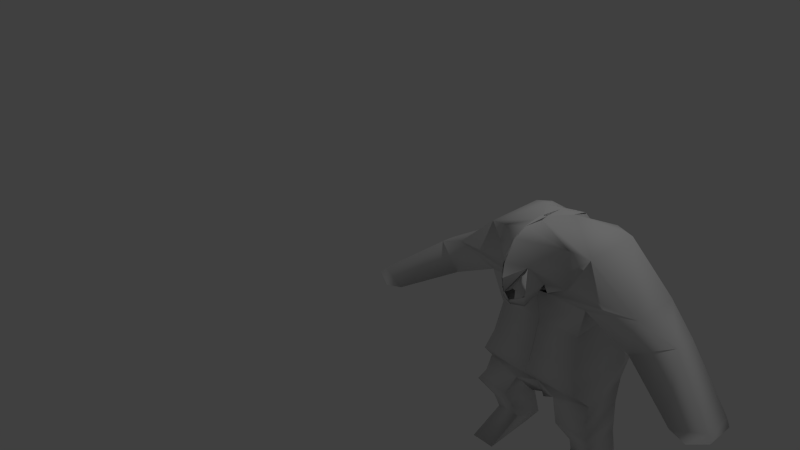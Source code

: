 # Source: model.blend  (saved by Blender 2.72.0; exported with 4.5.12 LTS)
import bpy
from mathutils import Matrix  # noqa: F401  (used for matrix-valued properties, if any)

bpy.ops.wm.read_factory_settings(use_empty=True)
scene = bpy.context.scene
scene.name = 'Scene'

# ---- collections
col_collection_1 = bpy.data.collections.new('Collection 1'); scene.collection.children.link(col_collection_1)

# ---- materials (node trees are filled in below, after node groups)
mat_material = bpy.data.materials.new('Material')
mat_material.alpha_threshold = 0.0
mat_material.use_transparent_shadow = False
mat_material.roughness = 0.5
mat_material.line_color = (0.0, 0.0, 0.0, 1.0)

# ---- material node trees

# ---- world
world_world = bpy.data.worlds.new('World'); scene.world = world_world
world_world.color = (0.05088, 0.05088, 0.05088)
world_world.use_sun_shadow = False
world_world.sun_shadow_jitter_overblur = 0.0
world_world.cycles.sampling_method = 'MANUAL'
world_world.cycles.sample_map_resolution = 256

# ---- cameras
cam_camera = bpy.data.cameras.new('Camera')
cam_camera.clip_end = 100.0
cam_camera.lens = 35.0
cam_camera.sensor_width = 32.0
cam_camera.sensor_height = 18.0
cam_camera.ortho_scale = 7.314
cam_camera.dof.focus_distance = 0.0
cam_camera.dof.aperture_fstop = 128.0

# ---- lights
light_lamp = bpy.data.lights.new('Lamp', 'POINT')
light_lamp.transmission_factor = 0.0
light_lamp.cutoff_distance = 30.0
light_lamp.energy = 100.0
light_lamp.shadow_buffer_clip_start = 1.001
light_lamp.shadow_soft_size = 0.1
light_lamp.shadow_maximum_resolution = 0.006
light_lamp.use_absolute_resolution = True
light_lamp.cycles.use_multiple_importance_sampling = False

# ---- meshes
me_cube = bpy.data.meshes.new('Cube')
me_cube.from_pydata([(0.5868, -0.5468, -0.38), (0.5923, 0.4832, -0.3876), (-0.0008832, 0.4885, -0.3931), (-0.0008832, -0.5516, -0.3768), (0.002945, -0.4776, -0.1513), (0.002945, 0.4473, -0.1589), (0.5247, 0.4473, -0.1534), (0.5193, -0.4747, -0.1458), (0.5871, -0.4557, 0.5735), (0.5871, 0.4997, 0.5682), (0.002629, 0.4997, 0.5627), (0.00137, -0.4557, 0.568), (0.4808, -0.3918, 0.1974), (0.4808, 0.4997, 0.2081), (0.002945, 0.4997, 0.2081), (0.002945, -0.3918, 0.1974), (0.6604, -0.3305, -0.6096), (0.5944, 0.3371, -0.6102), (0.001709, 0.3318, -0.6128), (0.001709, -0.3358, -0.6121), (0.6704, -0.4053, -0.7859), (0.6711, 0.1557, -0.784), (0.2444, 0.225, -0.6743), (0.2491, -0.3893, -0.6747), (-0.01442, 0.09176, -0.8031), (-0.01442, -0.2294, -0.8131), (0.07506, 0.08091, -0.7684), (0.07974, -0.3255, -0.7902), (0.7464, -0.4529, -0.9206), (0.7471, 0.03883, -0.9186), (0.3469, 0.0335, -0.923), (0.3516, -0.4529, -0.9234), (0.66, -0.255, -1.203), (0.6607, 0.1941, -1.206), (0.4113, 0.1728, -1.22), (0.4159, -0.255, -1.22), (0.6554, -0.1652, -1.415), (0.6951, 0.2253, -1.541), (0.3742, 0.2306, -1.554), (0.3788, -0.1652, -1.415), (0.763, -0.4771, -1.739), (0.7748, 0.1692, -1.734), (0.4928, 0.1745, -1.731), (0.4824, -0.4771, -1.745), (0.1605, 0.4997, 0.5627), (-0.02512, -0.4753, 1.386), (1.118, -0.3927, 0.678), (1.114, 0.1977, 0.6783), (0.3733, 0.4977, 0.7296), (0.3705, -0.4572, 0.7222), (0.6039, -0.4734, 1.141), (0.6, 0.2268, 1.144), (0.4496, 0.4231, 1.014), (0.4468, -0.5318, 1.0), (-0.02512, -0.4753, 1.386), (0.1716, -0.1731, 1.371), (0.4071, 0.2436, 1.192), (0.4043, -0.5337, 1.185), (1.1, -0.456, 0.3251), (1.1, 0.2548, 0.3197), (1.491, -0.2889, 0.5042), (1.487, -0.01692, 0.4952), (1.737, -0.7123, -0.03276), (1.737, -0.4725, -0.02585), (2.07, -0.6429, 0.06836), (2.066, -0.3156, 0.06546), (1.931, -0.7574, -0.06356), (1.931, -0.5234, -0.05373), (2.117, -0.6853, 0.009527), (2.113, -0.3389, -0.00477), (-0.005271, 0.4977, 0.5698), (0.001132, 0.269, 1.188), (0.004841, -1.003, 1.086), (0.007072, -1.022, 0.9331), (-0.00304, -0.867, 1.298), (-0.00249, -0.7046, 1.372), (0.1452, -0.8254, 1.021), (0.1689, -0.5761, 0.7467), (0.1215, -0.4557, 0.5768), (0.007072, -1.022, 0.9331), (0.1386, -0.5761, 0.7467), (0.1689, -0.5761, 0.7467), (0.007072, -1.022, 0.9331), (0.1471, -0.8254, 1.021), (0.1689, -0.5761, 0.7467), (0.007072, -1.022, 0.9331), (0.1689, -0.5761, 0.7467), (0.1471, -0.8254, 1.021), (0.007072, -1.022, 0.9331), (0.1471, -0.8254, 1.021), (0.007072, -1.022, 0.9331), (0.007072, -1.022, 0.9331), (0.1471, -0.8254, 1.021), (-0.0005105, -1.022, 0.9331), (0.1471, -0.8254, 1.021), (0.1452, -0.8405, 0.7036), (0.1386, -0.8227, 0.5896), (0.1386, -0.8227, 0.5896), (0.1386, -0.8227, 0.5896), (0.1452, -0.8405, 0.7036), (0.1386, -0.8227, 0.5896), (0.1452, -0.8405, 0.7036), (0.1452, -0.8405, 0.7036), (0.1452, -0.8405, 0.7036), (0.1452, -0.8405, 0.7036), (0.003335, -0.9059, 0.6367), (0.003335, -0.9059, 0.6322), (0.003335, -0.9059, 0.6367), (0.001818, -0.9059, 0.6397), (0.001818, -0.9059, 0.6428), (0.001818, -0.9059, 0.6382), (-0.003545, -0.9864, 0.763), (-0.003545, -0.8807, 0.7429), (-0.003545, -0.9864, 0.763), (-0.003545, -0.9864, 0.763), (-0.003545, -0.8807, 0.7429), (-0.003545, -0.9864, 0.763), (-0.003545, -0.8807, 0.7429), (-0.003545, -0.9864, 0.763), (-0.003545, -0.8807, 0.7429), (-0.003545, -0.9864, 0.763), (-0.003545, -0.9864, 0.763), (-0.003545, -0.8807, 0.7429), (-0.003545, -0.9864, 0.763), (-0.003545, -0.8807, 0.7429), (0.1471, -0.8254, 1.021), (0.1452, -0.8405, 0.7036), (-0.003545, -0.8807, 0.7429), (-0.003545, -0.9844, 0.7595), (-0.003545, -0.8506, 0.7422), (-0.003545, -0.9281, 0.7575), (0.1716, -0.1731, 1.371), (0.0143, 0.269, 1.188), (-0.02512, -0.4753, 1.386), (0.1716, -0.1731, 1.371), (0.01029, 0.269, 1.188), (-0.02512, -0.4753, 1.386), (0.001132, 0.269, 1.188), (-0.03111, -0.4753, 1.386), (0.003727, -0.4557, 0.5768), (0.1386, -0.5761, 0.7467), (0.1689, -0.5761, 0.7467), (-0.01009, -0.5761, 0.7558), (0.2754, -0.5761, 0.7467), (0.001818, -0.9059, 0.6397), (0.4874, -0.3918, 0.1974), (1.1, 0.2548, 0.3197), (1.931, -0.7574, -0.06356), (0.007072, -0.9734, 1.156), (-0.0005105, -0.9734, 1.156), (0.007072, -0.8018, 1.335), (-0.0005105, -0.8018, 1.335), (-0.5868, -0.5468, -0.38), (-0.5923, 0.4832, -0.3876), (0.0008832, 0.4885, -0.3931), (0.0008832, -0.5516, -0.3768), (-0.002945, -0.4776, -0.1513), (-0.002945, 0.4473, -0.1589), (-0.5247, 0.4473, -0.1534), (-0.5193, -0.4747, -0.1458), (-0.5871, -0.4557, 0.5735), (-0.5871, 0.4997, 0.5682), (-0.002629, 0.4997, 0.5627), (-0.00137, -0.4557, 0.568), (-0.4808, -0.3918, 0.1974), (-0.4808, 0.4997, 0.2081), (-0.002945, 0.4997, 0.2081), (-0.002945, -0.3918, 0.1974), (-0.6604, -0.3305, -0.6096), (-0.5944, 0.3371, -0.6102), (-0.001709, 0.3318, -0.6128), (-0.001709, -0.3358, -0.6121), (-0.6704, -0.4053, -0.7859), (-0.6711, 0.1557, -0.784), (-0.2444, 0.225, -0.6743), (-0.2491, -0.3893, -0.6747), (0.01442, 0.09176, -0.8031), (0.01442, -0.2294, -0.8131), (-0.07506, 0.08091, -0.7684), (-0.07974, -0.3255, -0.7902), (-0.7464, -0.4529, -0.9206), (-0.7471, 0.03883, -0.9186), (-0.3469, 0.0335, -0.923), (-0.3516, -0.4529, -0.9234), (-0.66, -0.255, -1.203), (-0.6607, 0.1941, -1.206), (-0.4113, 0.1728, -1.22), (-0.4159, -0.255, -1.22), (-0.6554, -0.1652, -1.415), (-0.6951, 0.2253, -1.541), (-0.3742, 0.2306, -1.554), (-0.3788, -0.1652, -1.415), (-0.763, -0.4771, -1.739), (-0.7748, 0.1692, -1.734), (-0.4928, 0.1745, -1.731), (-0.4824, -0.4771, -1.745), (-0.1605, 0.4997, 0.5627), (0.02512, -0.4753, 1.386), (-1.118, -0.3927, 0.678), (-1.114, 0.1977, 0.6783), (-0.3733, 0.4977, 0.7296), (-0.3705, -0.4572, 0.7222), (-0.6039, -0.4734, 1.141), (-0.6, 0.2268, 1.144), (-0.4496, 0.4231, 1.014), (-0.4468, -0.5318, 1.0), (0.02512, -0.4753, 1.386), (-0.1716, -0.1731, 1.371), (-0.4071, 0.2436, 1.192), (-0.4043, -0.5337, 1.185), (-1.1, -0.456, 0.3251), (-1.1, 0.2548, 0.3197), (-1.491, -0.2889, 0.5042), (-1.487, -0.01692, 0.4952), (-1.737, -0.7123, -0.03276), (-1.737, -0.4725, -0.02585), (-2.07, -0.6429, 0.06836), (-2.066, -0.3156, 0.06546), (-1.931, -0.7574, -0.06356), (-1.931, -0.5234, -0.05373), (-2.117, -0.6853, 0.009527), (-2.113, -0.3389, -0.00477), (0.005271, 0.4977, 0.5698), (0.0, 0.4738, 0.8684), (-0.001132, 0.269, 1.188), (0.0, 0.4103, 1.032), (-0.004841, -1.003, 1.086), (-0.007072, -1.022, 0.9331), (0.00304, -0.867, 1.298), (0.00249, -0.7046, 1.372), (-0.1452, -0.8254, 1.021), (-0.1689, -0.5761, 0.7467), (-0.1215, -0.4557, 0.5768), (-0.007072, -1.022, 0.9331), (-0.1386, -0.5761, 0.7467), (-0.1689, -0.5761, 0.7467), (-0.007072, -1.022, 0.9331), (-0.1471, -0.8254, 1.021), (-0.1689, -0.5761, 0.7467), (-0.007072, -1.022, 0.9331), (-0.1689, -0.5761, 0.7467), (-0.1471, -0.8254, 1.021), (-0.007072, -1.022, 0.9331), (-0.1471, -0.8254, 1.021), (-0.007072, -1.022, 0.9331), (-0.007072, -1.022, 0.9331), (-0.1471, -0.8254, 1.021), (0.0005105, -1.022, 0.9331), (-0.1471, -0.8254, 1.021), (-0.1452, -0.8405, 0.7036), (-0.1386, -0.8227, 0.5896), (-0.1386, -0.8227, 0.5896), (-0.1386, -0.8227, 0.5896), (-0.1452, -0.8405, 0.7036), (-0.1386, -0.8227, 0.5896), (0.0, -0.8227, 0.5762), (-0.1452, -0.8405, 0.7036), (-0.1452, -0.8405, 0.7036), (-0.1452, -0.8405, 0.7036), (-0.1452, -0.8405, 0.7036), (-0.003335, -0.9059, 0.6367), (0.0, -0.8781, 0.5812), (0.0, -0.8781, 0.5812), (0.0, -0.8781, 0.5812), (-0.003335, -0.9059, 0.6322), (0.0, -0.8781, 0.5812), (0.0, -0.8781, 0.5812), (-0.003335, -0.9059, 0.6367), (-0.001818, -0.9059, 0.6397), (-0.001818, -0.9059, 0.6428), (-0.001818, -0.9059, 0.6382), (0.003545, -0.9864, 0.763), (0.003545, -0.8807, 0.7429), (0.003545, -0.9864, 0.763), (0.003545, -0.9864, 0.763), (0.003545, -0.8807, 0.7429), (0.003545, -0.9864, 0.763), (0.003545, -0.8807, 0.7429), (0.003545, -0.9864, 0.763), (0.003545, -0.8807, 0.7429), (0.003545, -0.9864, 0.763), (0.003545, -0.9864, 0.763), (0.003545, -0.8807, 0.7429), (0.003545, -0.9864, 0.763), (0.003545, -0.8807, 0.7429), (-0.1471, -0.8254, 1.021), (-0.1452, -0.8405, 0.7036), (0.003545, -0.8807, 0.7429), (0.003545, -0.9844, 0.7595), (0.003545, -0.8506, 0.7422), (0.003545, -0.9281, 0.7575), (-0.1716, -0.1731, 1.371), (-0.0143, 0.269, 1.188), (0.02512, -0.4753, 1.386), (-0.1716, -0.1731, 1.371), (-0.01029, 0.269, 1.188), (0.02512, -0.4753, 1.386), (0.0, -0.1731, 1.371), (-0.001132, 0.269, 1.188), (0.03111, -0.4753, 1.386), (-0.003727, -0.4557, 0.5768), (-0.1386, -0.5761, 0.7467), (-0.1689, -0.5761, 0.7467), (0.01009, -0.5761, 0.7558), (-0.2754, -0.5761, 0.7467), (-0.001818, -0.9059, 0.6397), (-0.4874, -0.3918, 0.1974), (-1.1, 0.2548, 0.3197), (-1.931, -0.7574, -0.06356), (-0.007072, -0.9734, 1.156), (0.0005105, -0.9734, 1.156), (-0.007072, -0.8018, 1.335), (0.0005105, -0.8018, 1.335)], [(10, 44), (138, 136), (78, 139), (80, 140), (86, 141), (140, 142), (141, 143), (162, 196), (299, 296), (232, 300), (234, 301), (240, 302), (301, 303), (302, 304)], [(12, 15, 4, 7), (14, 13, 6, 5), (6, 7, 0, 1), (5, 6, 1, 2), (7, 4, 3, 0), (13, 12, 7, 6), (3, 2, 18, 19), (4, 5, 2, 3), (10, 11, 49, 48), (15, 14, 5, 4), (8, 11, 15, 145), (9, 8, 145, 13), (10, 9, 13, 14), (11, 10, 14, 15), (18, 22, 26, 24), (2, 1, 17, 18), (1, 0, 16, 17), (0, 3, 19, 16), (23, 22, 30, 31), (18, 17, 21, 22), (17, 16, 20, 21), (16, 19, 23, 20), (25, 24, 26, 27), (23, 19, 25, 27), (22, 23, 27, 26), (19, 18, 24, 25), (31, 30, 34, 35), (22, 21, 29, 30), (21, 20, 28, 29), (20, 23, 31, 28), (35, 34, 38, 39), (30, 29, 33, 34), (29, 28, 32, 33), (28, 31, 35, 32), (39, 38, 42, 43), (34, 33, 37, 38), (33, 32, 36, 37), (32, 35, 39, 36), (43, 42, 41, 40), (38, 37, 41, 42), (37, 36, 40, 41), (36, 39, 43, 40), (48, 49, 53, 52), (9, 10, 48, 47), (46, 8, 58, 60), (11, 8, 46, 49), (52, 53, 57, 56), (47, 48, 52, 51), (46, 47, 51, 50), (49, 46, 50, 53), (54, 55, 56, 57), (51, 52, 56, 55), (50, 51, 55, 54), (53, 50, 54, 57), (60, 58, 62, 64), (9, 47, 61, 146), (47, 46, 60, 61), (8, 9, 59, 58), (64, 62, 66, 68), (146, 61, 65, 63), (61, 60, 64, 65), (58, 59, 63, 62), (63, 65, 69, 67), (65, 64, 68, 69), (62, 63, 67, 147), (56, 52, 223, 225), (55, 56, 225, 71), (52, 48, 70, 223), (53, 57, 74, 76), (57, 54, 75, 74), (49, 53, 76, 77), (11, 49, 77, 78), (76, 74, 72, 73), (94, 87, 101, 104), (94, 92, 122, 124), (76, 89, 102, 95), (87, 94, 124, 117), (93, 85, 116, 123), (89, 76, 112, 119), (104, 101, 107, 110), (95, 102, 144, 105), (92, 94, 104, 103), (89, 92, 103, 102), (87, 83, 99, 101), (77, 86, 255, 96), (81, 84, 100, 98), (83, 76, 95, 99), (77, 81, 98, 96), (77, 80, 97, 96), (77, 76, 95, 96), (107, 106, 109, 110), (106, 105, 108, 109), (103, 104, 110, 109), (102, 103, 109, 144), (101, 99, 106, 107), (96, 255, 266, 261), (98, 100, 265, 263), (99, 95, 105, 106), (96, 98, 263, 261), (96, 97, 262, 261), (96, 95, 105, 261), (116, 114, 121, 123), (114, 113, 120, 121), (113, 111, 118, 120), (112, 111, 118, 119), (91, 93, 123, 121), (92, 89, 119, 122), (90, 91, 121, 120), (88, 90, 120, 118), (88, 89, 119, 118), (83, 87, 117, 115), (85, 82, 114, 116), (76, 83, 115, 112), (82, 79, 113, 114), (79, 73, 111, 113), (76, 73, 111, 112), (94, 124, 127, 125), (104, 94, 125, 126), (125, 127, 130, 128), (126, 125, 128, 129), (55, 71, 132, 131), (54, 55, 131, 45), (131, 132, 135, 134), (45, 131, 134, 133), (134, 135, 137, 297), (133, 134, 297, 136), (93, 91, 148, 149), (149, 148, 150, 151), (164, 159, 156, 167), (166, 157, 158, 165), (158, 153, 152, 159), (157, 154, 153, 158), (159, 152, 155, 156), (165, 158, 159, 164), (155, 171, 170, 154), (156, 155, 154, 157), (162, 200, 201, 163), (167, 156, 157, 166), (160, 306, 167, 163), (161, 165, 306, 160), (162, 166, 165, 161), (163, 167, 166, 162), (170, 176, 178, 174), (154, 170, 169, 153), (153, 169, 168, 152), (152, 168, 171, 155), (175, 183, 182, 174), (170, 174, 173, 169), (169, 173, 172, 168), (168, 172, 175, 171), (177, 179, 178, 176), (175, 179, 177, 171), (174, 178, 179, 175), (171, 177, 176, 170), (183, 187, 186, 182), (174, 182, 181, 173), (173, 181, 180, 172), (172, 180, 183, 175), (187, 191, 190, 186), (182, 186, 185, 181), (181, 185, 184, 180), (180, 184, 187, 183), (191, 195, 194, 190), (186, 190, 189, 185), (185, 189, 188, 184), (184, 188, 191, 187), (195, 192, 193, 194), (190, 194, 193, 189), (189, 193, 192, 188), (188, 192, 195, 191), (200, 204, 205, 201), (161, 199, 200, 162), (198, 212, 210, 160), (163, 201, 198, 160), (204, 208, 209, 205), (199, 203, 204, 200), (198, 202, 203, 199), (201, 205, 202, 198), (206, 209, 208, 207), (203, 207, 208, 204), (202, 206, 207, 203), (205, 209, 206, 202), (212, 216, 214, 210), (161, 307, 213, 199), (199, 213, 212, 198), (160, 210, 211, 161), (216, 220, 218, 214), (307, 215, 217, 213), (213, 217, 216, 212), (210, 214, 215, 211), (215, 219, 221, 217), (217, 221, 220, 216), (214, 308, 219, 215), (208, 225, 223, 204), (207, 224, 225, 208), (204, 223, 222, 200), (205, 230, 228, 209), (209, 228, 229, 206), (201, 231, 230, 205), (163, 232, 231, 201), (230, 227, 226, 228), (248, 259, 256, 241), (248, 284, 282, 246), (230, 249, 257, 243), (241, 277, 284, 248), (247, 283, 276, 239), (243, 279, 272, 230), (259, 270, 267, 256), (249, 260, 305, 257), (246, 258, 259, 248), (243, 257, 258, 246), (241, 256, 253, 237), (231, 250, 255, 240), (235, 252, 254, 238), (237, 253, 249, 230), (231, 250, 252, 235), (231, 250, 251, 234), (231, 250, 249, 230), (267, 270, 269, 264), (264, 269, 268, 260), (258, 269, 270, 259), (257, 305, 269, 258), (256, 267, 264, 253), (250, 261, 266, 255), (252, 263, 265, 254), (253, 264, 260, 249), (250, 261, 263, 252), (250, 261, 262, 251), (250, 261, 260, 249), (276, 283, 281, 274), (274, 281, 280, 273), (273, 280, 278, 271), (272, 279, 278, 271), (245, 281, 283, 247), (246, 282, 279, 243), (244, 280, 281, 245), (242, 278, 280, 244), (242, 278, 279, 243), (237, 275, 277, 241), (239, 276, 274, 236), (230, 272, 275, 237), (236, 274, 273, 233), (233, 273, 271, 227), (230, 272, 271, 227), (248, 285, 287, 284), (259, 286, 285, 248), (285, 288, 290, 287), (286, 289, 288, 285), (207, 291, 292, 224), (206, 197, 291, 207), (291, 294, 295, 292), (197, 293, 294, 291), (294, 297, 298, 295), (293, 296, 297, 294), (247, 310, 309, 245), (310, 312, 311, 309)])
me_cube.polygons.foreach_set('use_smooth', [True] * 256)
me_cube.materials.append(mat_material)
me_cube.use_remesh_preserve_volume = False
me_cube.use_remesh_preserve_attributes = False
me_cube.use_mirror_vertex_groups = False
me_cube.update()

# ---- objects
ob_cube = bpy.data.objects.new('Cube', me_cube)
ob_lamp = bpy.data.objects.new('Lamp', light_lamp)
ob_camera = bpy.data.objects.new('Camera', cam_camera)

# ---- transforms, parenting, visibility, modifiers, constraints
ob_cube.location = (2.858, 0.1433, 0.2453)
ob_cube.lock_rotations_4d = False
ob_cube.empty_display_type = 'ARROWS'
ob_cube.lineart.crease_threshold = 0.0
ob_lamp.location = (4.076, 1.005, 5.904)
ob_lamp.rotation_euler = (0.6503, 0.05522, 1.866)
ob_lamp.lock_rotations_4d = False
ob_lamp.empty_display_type = 'ARROWS'
ob_lamp.color = (0.0, 0.0, 0.0, 0.0)
ob_lamp.lineart.crease_threshold = 0.0
ob_camera.location = (7.481, -6.508, 5.344)
ob_camera.rotation_euler = (1.109, 0.01082, 0.8149)
ob_camera.lock_rotations_4d = False
ob_camera.empty_display_type = 'ARROWS'
ob_camera.color = (0.0, 0.0, 0.0, 0.0)
ob_camera.display_type = 'WIRE'
ob_camera.lineart.crease_threshold = 0.0

# ---- collection membership
col_collection_1.objects.link(ob_cube)
col_collection_1.objects.link(ob_lamp)
col_collection_1.objects.link(ob_camera)

# ---- scene / render settings (as saved in the file)
scene.camera = ob_camera
scene.frame_start = 1; scene.frame_end = 250; scene.frame_set(1)
scene.render.engine = 'BLENDER_EEVEE_NEXT'
scene.render.resolution_percentage = 50
scene.render.dither_intensity = 0.0
scene.cycles.use_denoising = False
scene.cycles.samples = 10
scene.cycles.sampling_pattern = 'TABULATED_SOBOL'
scene.cycles.light_sampling_threshold = 0.0
scene.cycles.use_adaptive_sampling = False
scene.cycles.use_light_tree = False
scene.cycles.blur_glossy = 0.0
scene.cycles.pixel_filter_type = 'GAUSSIAN'
scene.cycles.sample_clamp_indirect = 0.0
scene.view_settings.view_transform = 'Standard'
bpy.context.view_layer.update()

